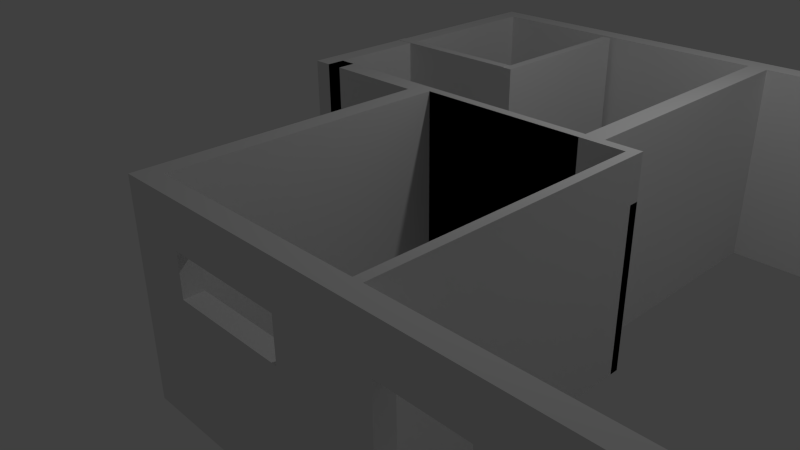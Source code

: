 # Source: basement.blend  (saved by Blender 2.76.0; exported with 4.5.12 LTS)
import bpy
from mathutils import Matrix  # noqa: F401  (used for matrix-valued properties, if any)

bpy.ops.wm.read_factory_settings(use_empty=True)
scene = bpy.context.scene
scene.name = 'Scene'

# ---- collections
col_collection_1 = bpy.data.collections.new('Collection 1'); scene.collection.children.link(col_collection_1)

# ---- world
world_world = bpy.data.worlds.new('World'); scene.world = world_world
world_world.color = (0.05088, 0.05088, 0.05088)
world_world.use_sun_shadow = False
world_world.sun_shadow_jitter_overblur = 0.0
world_world.cycles.sampling_method = 'MANUAL'
world_world.cycles.sample_map_resolution = 256

# ---- cameras
cam_camera = bpy.data.cameras.new('Camera')
cam_camera.clip_end = 100.0
cam_camera.lens = 35.0
cam_camera.sensor_width = 32.0
cam_camera.sensor_height = 18.0
cam_camera.ortho_scale = 7.314
cam_camera.dof.focus_distance = 0.0
cam_camera.dof.aperture_fstop = 128.0

# ---- lights
light_lamp = bpy.data.lights.new('Lamp', 'POINT')
light_lamp.transmission_factor = 0.0
light_lamp.cutoff_distance = 30.0
light_lamp.energy = 100.0
light_lamp.shadow_buffer_clip_start = 1.001
light_lamp.shadow_soft_size = 0.1
light_lamp.shadow_maximum_resolution = 0.006
light_lamp.use_absolute_resolution = True
light_lamp.cycles.use_multiple_importance_sampling = False

# ---- meshes
me_plane = bpy.data.meshes.new('Plane')
me_plane.from_pydata([(-0.6, -1.0, 0.0), (1.0, -1.0, 0.0), (-0.6, 1.0, 0.0), (1.0, 1.0, 0.0), (-0.4004, -1.0, 0.0), (0.4004, -1.0, 0.0), (0.4004, 1.0, 0.0), (-0.4004, 1.0, 0.0), (-0.6, 1.0, 1.9), (-0.6, -1.0, 1.9), (0.4004, -1.0, 1.9), (1.0, -1.0, 1.9), (1.0, 1.0, 1.9), (-0.4004, 1.0, 1.9), (-0.4004, -1.0, 1.9), (0.4004, 1.0, 1.9), (-0.6, 1.0, 2.4), (-0.6, -1.0, 2.4), (0.4004, -1.0, 2.4), (1.0, -1.0, 2.4), (1.0, 1.0, 2.4), (-0.4004, 1.0, 2.4), (-0.4004, -1.0, 2.4), (0.4004, 1.0, 2.4)], [], [(1, 3, 12, 11), (3, 6, 15, 12), (4, 5, 6, 7), (8, 9, 17, 16), (9, 14, 22, 17), (7, 2, 8, 13), (4, 7, 13, 14), (0, 4, 14, 9), (2, 0, 9, 8), (6, 5, 10, 15), (5, 1, 11, 10), (18, 19, 20, 23), (17, 22, 21, 16), (12, 15, 23, 20), (10, 11, 19, 18), (14, 10, 18, 22), (11, 12, 20, 19), (23, 15, 13, 21), (13, 8, 16, 21), (21, 22, 18, 23), (13, 15, 10, 14)])
me_plane.use_remesh_preserve_volume = False
me_plane.use_remesh_preserve_attributes = False
me_plane.use_mirror_vertex_groups = False
me_plane.update()
me_plane_002 = bpy.data.meshes.new('Plane.002')
me_plane_002.from_pydata([(0.91, -1.0, -0.0047), (0.91, 35.36, -0.0047), (0.8, -1.0, -0.0047), (0.8, 35.36, -0.0047), (0.8, -1.0, 2.395), (0.91, -1.0, 2.395), (0.91, 35.36, 2.395), (0.8, 35.36, 2.395), (-1.0, -1.0, 0.0), (0.8, -1.0, 0.0), (-1.0, 1.0, 0.0), (0.8, 1.0, 0.0), (-1.0, 1.0, 2.4), (-1.0, -1.0, 2.4), (0.8, -1.0, 2.4), (0.8, 1.0, 2.4)], [], [(0, 2, 3, 1), (5, 6, 7, 4), (3, 2, 4, 7), (2, 0, 5, 4), (0, 1, 6, 5), (1, 3, 7, 6), (8, 10, 11, 9), (13, 14, 15, 12), (11, 10, 12, 15), (10, 8, 13, 12), (8, 9, 14, 13), (9, 11, 15, 14)])
me_plane_002.use_remesh_preserve_volume = False
me_plane_002.use_remesh_preserve_attributes = False
me_plane_002.use_mirror_vertex_groups = False
me_plane_002.update()
me_plane_001 = bpy.data.meshes.new('Plane.001')
me_plane_001.from_pydata([(-0.6, -1.0, 0.0), (-0.6, 1.0, 0.0), (-0.4001, -1.0, 0.0), (-0.4001, 1.0, 0.0), (-0.6, 1.0, 1.9), (-0.6, -1.0, 1.9), (-0.4001, 1.0, 1.9), (-0.4001, -1.0, 1.9), (-0.6, 1.0, 2.4), (-0.6, -1.0, 2.4), (-0.4001, 1.0, 2.4), (-0.4001, -1.0, 2.4), (-0.82, 1.0, 0.0), (-0.82, -1.0, 0.0), (-0.82, 1.0, 1.9), (-0.82, -1.0, 1.9), (-0.82, 1.0, 2.4), (-0.82, -1.0, 2.4), (-0.6, 30.09, 1.9), (-0.82, 30.09, 1.9), (-0.6, 30.09, 0.0), (-0.6, 30.09, 2.4), (-0.82, 30.09, 0.0), (-0.82, 30.09, 2.4), (-0.6, 32.09, 1.9), (-0.82, 32.09, 1.9), (-0.6, 32.09, 0.0), (-0.6, 32.09, 2.4), (-0.82, 32.09, 0.0), (-0.82, 32.09, 2.4), (3.2, 1.0, 0.0), (3.2, 1.0, 1.9), (3.2, 1.0, 2.4), (2.98, 1.0, 0.0), (2.98, 1.0, 1.9), (2.98, 1.0, 2.4), (3.2, 30.09, 1.9), (2.98, 30.09, 1.9), (3.2, 30.09, 0.0), (3.2, 30.09, 2.4), (2.98, 30.09, 0.0), (2.98, 30.09, 2.4), (2.98, 32.09, 1.9), (2.98, 32.09, 0.0), (2.98, 32.09, 2.4), (3.2, 32.09, 1.9), (3.2, 32.09, 0.0), (3.2, 32.09, 2.4), (6.662, -29.48, 1.9), (1.0, -29.48, 1.9), (1.0, -29.48, 0.0), (1.0, -29.48, 2.4), (6.662, -29.48, 0.0), (6.663, 32.09, 1.9), (6.662, -29.48, 2.4), (6.442, -29.48, 0.0), (6.442, -29.48, 1.9), (6.442, -29.48, 2.4), (6.662, 30.09, 1.9), (6.442, 30.09, 1.9), (6.662, 30.09, 0.0), (6.662, 30.09, 2.4), (6.442, 30.09, 0.0), (6.442, 30.09, 2.4), (6.442, 32.09, 1.9), (6.442, 32.09, 0.0), (6.442, 32.09, 2.4), (6.663, 32.09, 0.0), (6.663, 32.09, 2.4), (2.98, 0.0, 0.0), (2.98, 0.0, 1.9), (2.98, 0.0, 2.4), (3.5, 1.0, 0.0), (3.5, 1.0, 1.9), (3.5, 1.0, 2.4), (3.5, 0.0, 0.0), (3.5, 0.0, 1.9), (3.5, 0.0, 2.4), (3.61, 1.0, 0.0), (3.61, 1.0, 1.9), (3.61, 1.0, 2.4), (3.61, 0.0, 0.0), (3.61, 0.0, 1.9), (3.61, 0.0, 2.4), (3.5, -29.48, 0.0), (3.5, -29.48, 1.9), (3.5, -29.48, 2.4), (3.61, -29.48, 2.4), (3.61, -29.48, 0.0), (3.61, -29.48, 1.9), (6.662, -31.48, 1.9), (6.662, -31.48, 0.0), (6.662, -31.48, 2.4), (6.442, -31.48, 0.0), (6.442, -31.48, 1.9), (6.442, -31.48, 2.4), (0.78, -29.48, 0.0), (0.78, -29.48, 1.9), (0.78, -29.48, 2.4), (0.78, -31.48, 0.0), (0.78, -31.48, 1.9), (0.78, -31.48, 2.4), (1.0, -1.0, 1.9), (1.0, -1.0, 0.0), (1.0, -1.0, 2.4), (0.78, -1.0, 0.0), (0.78, -1.0, 2.4), (0.78, -1.0, 1.9), (3.611, -29.48, 2.4), (3.611, -31.48, 1.9), (3.611, -31.48, 0.0), (3.611, -31.48, 2.4), (3.611, -29.48, 0.0), (3.5, -31.48, 1.9), (3.5, -31.48, 2.4), (3.5, -29.48, 2.4), (3.5, -31.48, 0.0), (3.5, -29.48, 0.0), (6.662, -29.48, 0.95), (6.663, 32.09, 0.95), (1.0, -29.48, 0.95), (6.662, 30.09, 0.95), (3.5, -29.48, 0.95), (6.662, -31.48, 0.95), (6.442, -31.48, 0.95), (0.78, -29.48, 0.95), (0.78, -31.48, 0.95), (1.0, -1.0, 0.95), (0.78, -1.0, 0.95), (3.611, -31.48, 0.95), (3.5, -31.48, 0.95), (3.923, -29.48, 2.4), (4.822, -29.48, 2.4), (5.231, -29.48, 2.4), (6.13, -29.48, 2.4), (3.923, -31.48, 0.0), (4.822, -31.48, 0.0), (5.231, -31.48, 0.0), (6.13, -31.48, 0.0), (3.923, -29.48, 0.0), (4.822, -29.48, 0.0), (5.231, -29.48, 0.0), (6.13, -29.48, 0.0), (6.13, -29.48, 1.9), (5.231, -29.48, 1.9), (4.821, -29.48, 1.9), (3.922, -29.48, 1.9), (6.13, -31.48, 1.9), (5.231, -31.48, 1.9), (4.822, -31.48, 1.9), (3.923, -31.48, 1.9), (6.13, -31.48, 2.4), (5.231, -31.48, 2.4), (4.822, -31.48, 2.4), (3.923, -31.48, 2.4), (6.13, -31.48, 0.95), (5.231, -31.48, 0.95), (4.822, -31.48, 0.95), (3.923, -31.48, 0.95), (6.442, -29.48, 0.95), (3.611, -29.48, 0.95), (6.13, -29.48, 0.95), (5.231, -29.48, 0.95), (4.822, -29.48, 0.95), (3.922, -29.48, 0.95), (3.5, -29.48, 1.425), (0.78, -29.48, 1.425), (0.78, -31.48, 1.425), (0.78, -1.0, 1.425), (3.61, -29.48, 1.425), (1.0, -29.48, 1.425), (1.0, -1.0, 1.425), (3.611, -31.48, 1.425), (3.5, -31.48, 1.425), (3.922, -29.48, 1.425), (3.923, -31.48, 1.425), (1.464, -29.48, 1.9), (2.816, -29.48, 1.9), (2.816, -29.48, 2.4), (1.464, -29.48, 2.4), (1.464, -29.48, 0.0), (2.816, -29.48, 0.0), (2.816, -29.48, 0.95), (1.464, -29.48, 0.95), (2.816, -29.48, 1.425), (1.464, -29.48, 1.425), (2.816, -31.48, 1.9), (1.464, -31.48, 1.9), (2.816, -31.48, 2.4), (1.464, -31.48, 2.4), (1.464, -29.48, 2.4), (2.816, -29.48, 2.4), (1.464, -31.48, 0.0), (2.816, -31.48, 0.0), (1.464, -29.48, 0.0), (2.816, -29.48, 0.0), (2.816, -31.48, 0.95), (1.464, -31.48, 0.95), (2.816, -31.48, 1.425), (1.464, -31.48, 1.425), (1.22, 1.0, 0.0), (1.0, 1.0, 0.0), (1.0, 1.0, 1.9), (1.0, 1.0, 2.4), (1.0, 0.0, 0.0), (1.0, 0.0, 1.9), (1.0, 0.0, 2.4), (1.52, 1.0, 0.0)], [(46, 45), (45, 47), (47, 39), (33, 69), (103, 204), (2, 105), (3, 201)], [(3, 1, 4, 6), (0, 2, 7, 5), (1, 0, 13, 12), (77, 76, 85, 86), (9, 11, 10, 8), (6, 4, 8, 10), (5, 7, 11, 9), (14, 16, 23, 19), (12, 13, 15, 14), (14, 15, 17, 16), (5, 9, 17, 15), (0, 5, 15, 13), (9, 8, 16, 17), (1, 12, 22, 20), (23, 21, 27, 29), (8, 4, 18, 21), (12, 14, 19, 22), (16, 8, 21, 23), (4, 1, 20, 18), (27, 24, 25, 29), (24, 26, 28, 25), (20, 22, 28, 26), (22, 19, 25, 28), (19, 23, 29, 25), (66, 68, 53, 64), (34, 35, 41, 37), (30, 33, 40, 38), (32, 31, 36, 39), (33, 34, 37, 40), (35, 32, 39, 41), (31, 30, 38, 36), (40, 37, 42, 43), (37, 41, 44, 42), (67, 65, 64, 53, 119), (76, 82, 89, 85), (61, 58, 53, 68), (61, 54, 48, 58), (82, 83, 87, 89), (56, 57, 63, 59), (52, 55, 62, 60), (62, 65, 67, 60), (55, 159, 56, 59, 62), (57, 54, 61, 63), (121, 118, 52, 60), (62, 59, 64, 65), (59, 63, 66, 64), (26, 24, 64, 65), (18, 20, 62, 59), (24, 27, 66, 64), (21, 18, 59, 63), (20, 26, 65, 62), (27, 21, 63, 66), (121, 60, 67, 119), (66, 63, 61, 68), (72, 84, 122, 165, 85, 73), (74, 77, 83, 80), (30, 31, 73, 72), (31, 32, 74, 73), (78, 79, 82, 81), (79, 80, 83, 82), (75, 72, 78, 81), (73, 74, 80, 79), (76, 75, 81, 82), (71, 70, 76, 77), (79, 89, 88, 78), (78, 88, 84, 72), (83, 77, 86, 87), (78, 72, 73, 79), (32, 35, 71, 77, 74), (70, 69, 75, 76), (48, 54, 92, 90), (199, 187, 100, 167), (118, 48, 90, 123), (54, 57, 95, 92), (55, 52, 91, 93), (98, 51, 104, 106), (98, 97, 100, 101), (125, 96, 99, 126), (187, 189, 101, 100), (194, 192, 99, 96), (189, 190, 98, 101), (166, 97, 107, 168), (176, 49, 51, 179), (182, 122, 84, 181), (171, 168, 107, 102), (104, 102, 107, 106), (120, 50, 103, 127), (97, 98, 106, 107), (51, 49, 102, 104), (50, 96, 105, 103), (154, 131, 108, 111), (139, 135, 110, 112), (150, 154, 111, 109), (175, 150, 109, 172), (111, 108, 115, 114), (112, 110, 116, 117), (109, 111, 114, 113), (172, 109, 113, 173), (146, 89, 108, 131), (164, 139, 112, 160), (95, 94, 90, 92), (123, 124, 93, 91), (90, 94, 124, 123), (110, 129, 130, 116), (135, 158, 129, 110), (170, 120, 127, 171), (103, 105, 128, 127), (184, 165, 122, 182), (96, 125, 128, 105), (166, 125, 126, 167), (52, 118, 123, 91), (192, 197, 126, 99), (58, 121, 119, 53), (58, 48, 118, 121), (93, 124, 155, 138), (138, 155, 156, 137), (137, 156, 157, 136), (136, 157, 158, 135), (159, 55, 142, 161), (161, 142, 141, 162), (162, 141, 140, 163), (163, 140, 139, 164), (56, 143, 134, 57), (143, 144, 133, 134), (144, 145, 132, 133), (145, 146, 131, 132), (124, 94, 147, 155), (146, 145, 149, 150), (156, 148, 149, 157), (163, 157, 149, 145), (94, 95, 151, 147), (147, 151, 152, 148), (148, 152, 153, 149), (149, 153, 154, 150), (55, 93, 138, 142), (142, 138, 137, 141), (141, 137, 136, 140), (140, 136, 135, 139), (95, 57, 134, 151), (151, 134, 133, 152), (152, 133, 132, 153), (153, 132, 131, 154), (174, 146, 150, 175), (144, 162, 163, 145), (158, 157, 163, 164), (56, 159, 161, 143), (174, 164, 160, 169), (144, 143, 147, 148), (161, 155, 147, 143), (162, 144, 148, 156), (156, 155, 161, 162), (146, 174, 169, 89), (164, 174, 175, 158), (97, 166, 167, 100), (177, 85, 165, 184), (49, 170, 171, 102), (129, 172, 173, 130), (158, 175, 172, 129), (127, 128, 168, 171), (125, 166, 168, 128), (197, 199, 167, 126), (49, 176, 185, 170), (185, 176, 187, 199), (170, 185, 183, 120), (185, 184, 182, 183), (120, 183, 180, 50), (183, 182, 181, 180), (85, 177, 178, 86), (177, 176, 179, 178), (130, 173, 198, 196), (196, 198, 199, 197), (116, 130, 196, 193), (193, 196, 197, 192), (114, 115, 191, 188), (188, 191, 190, 189), (117, 116, 193, 195), (195, 193, 192, 194), (113, 114, 188, 186), (186, 188, 189, 187), (173, 113, 186, 198), (176, 177, 186, 187), (185, 199, 198, 184), (184, 198, 186, 177), (69, 71, 206, 204), (71, 35, 203, 206), (33, 30, 200, 201), (69, 70, 205, 204), (34, 33, 201, 202), (30, 72, 207, 200), (70, 71, 206, 205), (35, 34, 202, 203)])
me_plane_001.use_remesh_preserve_volume = False
me_plane_001.use_remesh_preserve_attributes = False
me_plane_001.use_mirror_vertex_groups = False
me_plane_001.update()

# ---- objects
ob_front_door = bpy.data.objects.new('Front Door', me_plane)
ob_interior_walls = bpy.data.objects.new('Interior Walls', me_plane_002)
ob_exterior_walls = bpy.data.objects.new('Exterior Walls', me_plane_001)
ob_lamp = bpy.data.objects.new('Lamp', light_lamp)
ob_camera = bpy.data.objects.new('Camera', cam_camera)

# ---- transforms, parenting, visibility, modifiers, constraints
ob_front_door.location = (0.0, 0.0, 0.0)
ob_front_door.scale = (1.0, 0.11, 1.0)
ob_front_door.lineart.crease_threshold = 0.0
ob_interior_walls.location = (0.18, 1.305, 0.0047)
ob_interior_walls.scale = (1.0, 0.055, 1.0)
ob_interior_walls.lineart.crease_threshold = 0.0
ob_exterior_walls.location = (0.0, 0.0, 0.0)
ob_exterior_walls.scale = (1.0, 0.11, 1.0)
ob_exterior_walls.lineart.crease_threshold = 0.0
ob_lamp.location = (4.076, 1.005, 5.904)
ob_lamp.rotation_euler = (0.6503, 0.05522, 1.866)
ob_lamp.lock_rotations_4d = False
ob_lamp.empty_display_type = 'ARROWS'
ob_lamp.color = (0.0, 0.0, 0.0, 0.0)
ob_lamp.lineart.crease_threshold = 0.0
ob_camera.location = (7.481, -6.508, 5.344)
ob_camera.rotation_euler = (1.109, 0.01082, 0.8149)
ob_camera.lock_rotations_4d = False
ob_camera.empty_display_type = 'ARROWS'
ob_camera.color = (0.0, 0.0, 0.0, 0.0)
ob_camera.display_type = 'WIRE'
ob_camera.lineart.crease_threshold = 0.0

# ---- collection membership
col_collection_1.objects.link(ob_front_door)
col_collection_1.objects.link(ob_interior_walls)
col_collection_1.objects.link(ob_exterior_walls)
col_collection_1.objects.link(ob_lamp)
col_collection_1.objects.link(ob_camera)

# ---- scene / render settings (as saved in the file)
scene.camera = ob_camera
scene.frame_start = 1; scene.frame_end = 250; scene.frame_set(1)
scene.render.engine = 'BLENDER_EEVEE_NEXT'
scene.render.resolution_percentage = 50
scene.render.dither_intensity = 0.0
scene.cycles.use_denoising = False
scene.cycles.samples = 10
scene.cycles.sampling_pattern = 'TABULATED_SOBOL'
scene.cycles.light_sampling_threshold = 0.0
scene.cycles.use_adaptive_sampling = False
scene.cycles.use_light_tree = False
scene.cycles.blur_glossy = 0.0
scene.cycles.pixel_filter_type = 'GAUSSIAN'
scene.cycles.sample_clamp_indirect = 0.0
scene.view_settings.view_transform = 'Standard'
bpy.context.view_layer.update()
